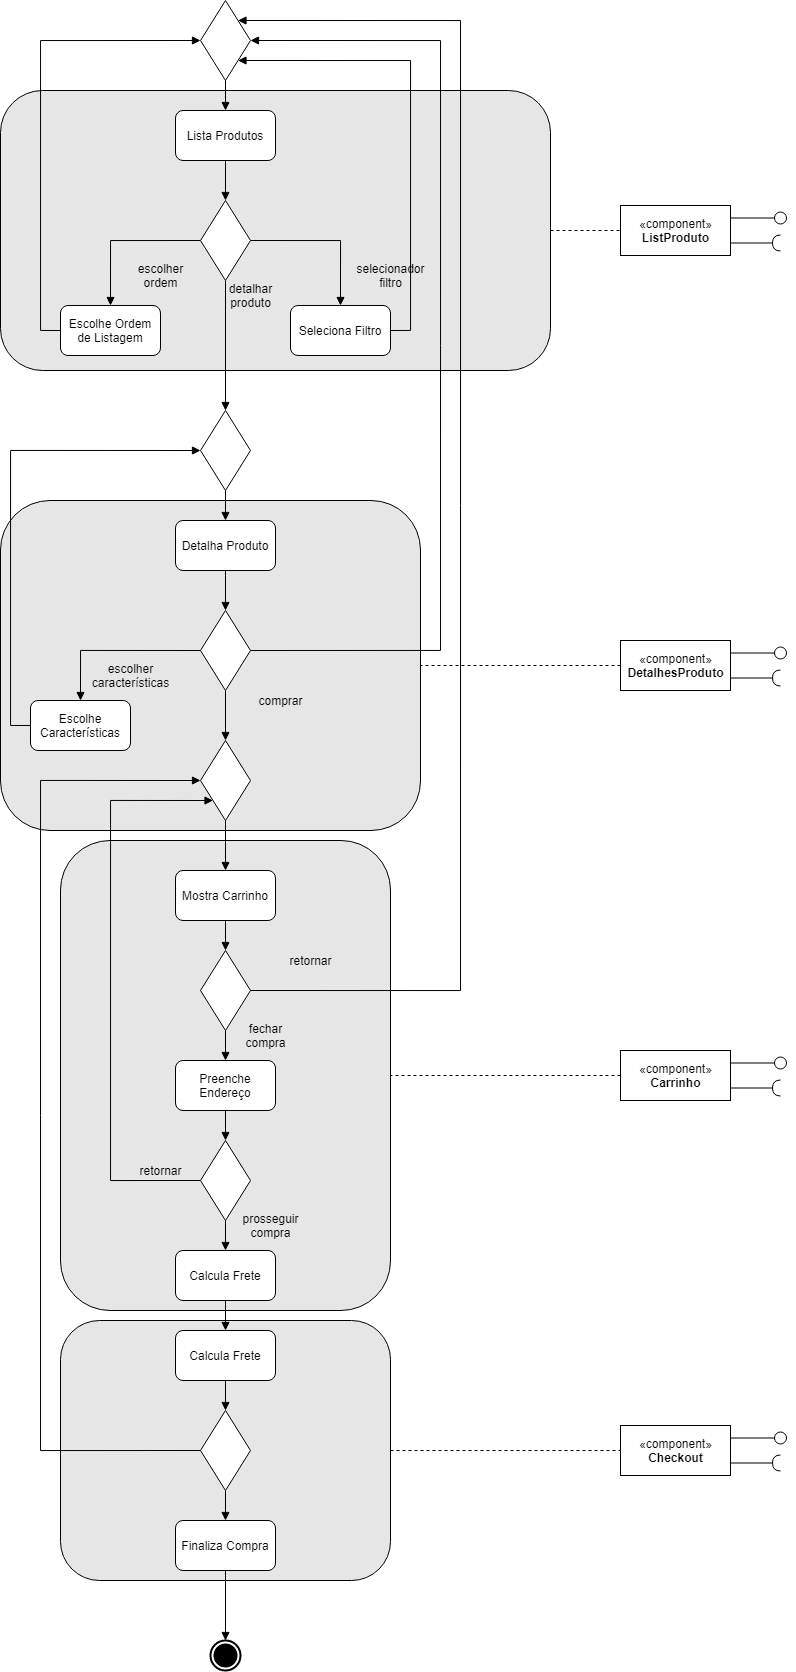

The diagram above was exported from draw.io. Its source (the exported page's mxGraphModel, read from the mxfile embedded in the PNG):
<mxGraphModel dx="1673" dy="839" grid="1" gridSize="10" guides="1" tooltips="1" connect="1" arrows="1" fold="1" page="1" pageScale="1" pageWidth="1100" pageHeight="850" background="#ffffff" math="0" shadow="0">
  <root>
    <mxCell id="0" />
    <mxCell id="1" parent="0" />
    <mxCell id="2" style="edgeStyle=orthogonalEdgeStyle;rounded=0;orthogonalLoop=1;jettySize=auto;html=1;exitX=1;exitY=0.5;exitDx=0;exitDy=0;entryX=0;entryY=0.5;entryDx=0;entryDy=0;dashed=1;startSize=18;endArrow=none;endFill=0;endSize=6;strokeWidth=1;" edge="1" source="3" target="63" parent="1">
      <mxGeometry relative="1" as="geometry" />
    </mxCell>
    <mxCell id="3" value="" style="whiteSpace=wrap;html=1;fillColor=#E6E6E6;rounded=1;" vertex="1" parent="1">
      <mxGeometry x="110" y="1440" width="330" height="260" as="geometry" />
    </mxCell>
    <mxCell id="4" value="" style="whiteSpace=wrap;html=1;fillColor=#E6E6E6;rounded=1;" vertex="1" parent="1">
      <mxGeometry x="110" y="960" width="330" height="470" as="geometry" />
    </mxCell>
    <mxCell id="5" value="" style="whiteSpace=wrap;html=1;fillColor=#E6E6E6;rounded=1;" vertex="1" parent="1">
      <mxGeometry x="50" y="620" width="420" height="330" as="geometry" />
    </mxCell>
    <mxCell id="6" style="edgeStyle=orthogonalEdgeStyle;rounded=0;orthogonalLoop=1;jettySize=auto;html=1;exitX=1;exitY=0.5;exitDx=0;exitDy=0;entryX=0;entryY=0.5;entryDx=0;entryDy=0;startSize=18;endArrow=none;endFill=0;endSize=6;strokeWidth=1;dashed=1;" edge="1" source="7" target="74" parent="1">
      <mxGeometry relative="1" as="geometry" />
    </mxCell>
    <mxCell id="7" value="" style="whiteSpace=wrap;html=1;fillColor=#E6E6E6;rounded=1;" vertex="1" parent="1">
      <mxGeometry x="50" y="210" width="550" height="280" as="geometry" />
    </mxCell>
    <mxCell id="8" style="edgeStyle=orthogonalEdgeStyle;rounded=0;orthogonalLoop=1;jettySize=auto;html=1;exitX=0.5;exitY=1;exitDx=0;exitDy=0;entryX=0.5;entryY=0;entryDx=0;entryDy=0;endArrow=block;endFill=1;" edge="1" source="9" target="11" parent="1">
      <mxGeometry relative="1" as="geometry" />
    </mxCell>
    <mxCell id="9" value="" style="rhombus;whiteSpace=wrap;html=1;" vertex="1" parent="1">
      <mxGeometry x="250" y="120" width="50" height="80" as="geometry" />
    </mxCell>
    <mxCell id="10" style="edgeStyle=orthogonalEdgeStyle;rounded=0;orthogonalLoop=1;jettySize=auto;html=1;exitX=0.5;exitY=1;exitDx=0;exitDy=0;entryX=0.5;entryY=0;entryDx=0;entryDy=0;endArrow=block;endFill=1;" edge="1" source="11" target="15" parent="1">
      <mxGeometry relative="1" as="geometry" />
    </mxCell>
    <mxCell id="11" value="Lista Produtos" style="rounded=1;whiteSpace=wrap;html=1;" vertex="1" parent="1">
      <mxGeometry x="225" y="230" width="100" height="50" as="geometry" />
    </mxCell>
    <mxCell id="12" style="edgeStyle=orthogonalEdgeStyle;rounded=0;orthogonalLoop=1;jettySize=auto;html=1;exitX=0;exitY=0.5;exitDx=0;exitDy=0;entryX=0.5;entryY=0;entryDx=0;entryDy=0;endArrow=block;endFill=1;" edge="1" source="15" target="17" parent="1">
      <mxGeometry relative="1" as="geometry" />
    </mxCell>
    <mxCell id="13" style="edgeStyle=orthogonalEdgeStyle;rounded=0;orthogonalLoop=1;jettySize=auto;html=1;exitX=1;exitY=0.5;exitDx=0;exitDy=0;entryX=0.5;entryY=0;entryDx=0;entryDy=0;endArrow=block;endFill=1;" edge="1" source="15" target="19" parent="1">
      <mxGeometry relative="1" as="geometry" />
    </mxCell>
    <mxCell id="14" style="edgeStyle=orthogonalEdgeStyle;rounded=0;orthogonalLoop=1;jettySize=auto;html=1;exitX=0.5;exitY=1;exitDx=0;exitDy=0;entryX=0.5;entryY=0;entryDx=0;entryDy=0;endArrow=block;endFill=1;" edge="1" source="15" target="24" parent="1">
      <mxGeometry relative="1" as="geometry" />
    </mxCell>
    <mxCell id="15" value="" style="rhombus;whiteSpace=wrap;html=1;" vertex="1" parent="1">
      <mxGeometry x="250" y="320" width="50" height="80" as="geometry" />
    </mxCell>
    <mxCell id="16" style="edgeStyle=orthogonalEdgeStyle;rounded=0;orthogonalLoop=1;jettySize=auto;html=1;exitX=0;exitY=0.5;exitDx=0;exitDy=0;entryX=0;entryY=0.5;entryDx=0;entryDy=0;endArrow=block;endFill=1;" edge="1" source="17" target="9" parent="1">
      <mxGeometry relative="1" as="geometry" />
    </mxCell>
    <mxCell id="17" value="Escolhe Ordem de Listagem" style="rounded=1;whiteSpace=wrap;html=1;" vertex="1" parent="1">
      <mxGeometry x="110" y="425" width="100" height="50" as="geometry" />
    </mxCell>
    <mxCell id="18" style="edgeStyle=orthogonalEdgeStyle;rounded=0;orthogonalLoop=1;jettySize=auto;html=1;exitX=1;exitY=0.5;exitDx=0;exitDy=0;entryX=1;entryY=1;entryDx=0;entryDy=0;endArrow=block;endFill=1;" edge="1" source="19" target="9" parent="1">
      <mxGeometry relative="1" as="geometry">
        <Array as="points">
          <mxPoint x="460" y="450" />
          <mxPoint x="460" y="180" />
        </Array>
      </mxGeometry>
    </mxCell>
    <mxCell id="19" value="Seleciona Filtro" style="rounded=1;whiteSpace=wrap;html=1;" vertex="1" parent="1">
      <mxGeometry x="340" y="425" width="100" height="50" as="geometry" />
    </mxCell>
    <mxCell id="20" value="selecionador&lt;br&gt;filtro" style="text;html=1;align=center;verticalAlign=middle;resizable=0;points=[];autosize=1;" vertex="1" parent="1">
      <mxGeometry x="400" y="380" width="80" height="30" as="geometry" />
    </mxCell>
    <mxCell id="21" value="detalhar&lt;br&gt;produto" style="text;html=1;align=center;verticalAlign=middle;resizable=0;points=[];autosize=1;" vertex="1" parent="1">
      <mxGeometry x="270" y="400" width="60" height="30" as="geometry" />
    </mxCell>
    <mxCell id="22" value="escolher&lt;br&gt;ordem" style="text;html=1;align=center;verticalAlign=middle;resizable=0;points=[];autosize=1;" vertex="1" parent="1">
      <mxGeometry x="180" y="380" width="60" height="30" as="geometry" />
    </mxCell>
    <mxCell id="23" style="edgeStyle=orthogonalEdgeStyle;rounded=0;orthogonalLoop=1;jettySize=auto;html=1;exitX=0.5;exitY=1;exitDx=0;exitDy=0;entryX=0.5;entryY=0;entryDx=0;entryDy=0;endArrow=block;endFill=1;" edge="1" source="24" target="26" parent="1">
      <mxGeometry relative="1" as="geometry" />
    </mxCell>
    <mxCell id="24" value="" style="rhombus;whiteSpace=wrap;html=1;" vertex="1" parent="1">
      <mxGeometry x="250" y="530" width="50" height="80" as="geometry" />
    </mxCell>
    <mxCell id="25" style="edgeStyle=orthogonalEdgeStyle;rounded=0;orthogonalLoop=1;jettySize=auto;html=1;exitX=0.5;exitY=1;exitDx=0;exitDy=0;entryX=0.5;entryY=0;entryDx=0;entryDy=0;endArrow=block;endFill=1;" edge="1" source="26" target="30" parent="1">
      <mxGeometry relative="1" as="geometry" />
    </mxCell>
    <mxCell id="26" value="Detalha Produto" style="rounded=1;whiteSpace=wrap;html=1;" vertex="1" parent="1">
      <mxGeometry x="225" y="640" width="100" height="50" as="geometry" />
    </mxCell>
    <mxCell id="27" style="edgeStyle=orthogonalEdgeStyle;rounded=0;orthogonalLoop=1;jettySize=auto;html=1;exitX=1;exitY=0.5;exitDx=0;exitDy=0;entryX=1;entryY=0.5;entryDx=0;entryDy=0;endArrow=block;endFill=1;" edge="1" source="30" target="9" parent="1">
      <mxGeometry relative="1" as="geometry">
        <Array as="points">
          <mxPoint x="490" y="770" />
          <mxPoint x="490" y="160" />
        </Array>
      </mxGeometry>
    </mxCell>
    <mxCell id="28" style="edgeStyle=orthogonalEdgeStyle;rounded=0;orthogonalLoop=1;jettySize=auto;html=1;exitX=0.5;exitY=1;exitDx=0;exitDy=0;entryX=0.5;entryY=0;entryDx=0;entryDy=0;endArrow=block;endFill=1;" edge="1" source="30" target="32" parent="1">
      <mxGeometry relative="1" as="geometry" />
    </mxCell>
    <mxCell id="29" style="edgeStyle=orthogonalEdgeStyle;rounded=0;orthogonalLoop=1;jettySize=auto;html=1;exitX=0;exitY=0.5;exitDx=0;exitDy=0;entryX=0.5;entryY=0;entryDx=0;entryDy=0;endArrow=block;endFill=1;" edge="1" source="30" target="35" parent="1">
      <mxGeometry relative="1" as="geometry" />
    </mxCell>
    <mxCell id="30" value="" style="rhombus;whiteSpace=wrap;html=1;" vertex="1" parent="1">
      <mxGeometry x="250" y="730" width="50" height="80" as="geometry" />
    </mxCell>
    <mxCell id="31" style="edgeStyle=orthogonalEdgeStyle;rounded=0;orthogonalLoop=1;jettySize=auto;html=1;exitX=0.5;exitY=1;exitDx=0;exitDy=0;entryX=0.5;entryY=0;entryDx=0;entryDy=0;endArrow=block;endFill=1;" edge="1" source="32" target="38" parent="1">
      <mxGeometry relative="1" as="geometry" />
    </mxCell>
    <mxCell id="32" value="" style="rhombus;whiteSpace=wrap;html=1;" vertex="1" parent="1">
      <mxGeometry x="250" y="860" width="50" height="80" as="geometry" />
    </mxCell>
    <mxCell id="33" value="comprar" style="text;html=1;align=center;verticalAlign=middle;resizable=0;points=[];autosize=1;" vertex="1" parent="1">
      <mxGeometry x="300" y="810" width="60" height="20" as="geometry" />
    </mxCell>
    <mxCell id="34" style="edgeStyle=orthogonalEdgeStyle;rounded=0;orthogonalLoop=1;jettySize=auto;html=1;exitX=0;exitY=0.5;exitDx=0;exitDy=0;entryX=0;entryY=0.5;entryDx=0;entryDy=0;endArrow=block;endFill=1;" edge="1" source="35" target="24" parent="1">
      <mxGeometry relative="1" as="geometry" />
    </mxCell>
    <mxCell id="35" value="Escolhe Características" style="rounded=1;whiteSpace=wrap;html=1;" vertex="1" parent="1">
      <mxGeometry x="80" y="820" width="100" height="50" as="geometry" />
    </mxCell>
    <mxCell id="36" value="escolher&lt;br&gt;características" style="text;html=1;align=center;verticalAlign=middle;resizable=0;points=[];autosize=1;" vertex="1" parent="1">
      <mxGeometry x="135" y="780" width="90" height="30" as="geometry" />
    </mxCell>
    <mxCell id="37" style="edgeStyle=orthogonalEdgeStyle;rounded=0;orthogonalLoop=1;jettySize=auto;html=1;exitX=0.5;exitY=1;exitDx=0;exitDy=0;entryX=0.5;entryY=0;entryDx=0;entryDy=0;endArrow=block;endFill=1;" edge="1" source="38" target="43" parent="1">
      <mxGeometry relative="1" as="geometry" />
    </mxCell>
    <mxCell id="38" value="Mostra Carrinho" style="rounded=1;whiteSpace=wrap;html=1;" vertex="1" parent="1">
      <mxGeometry x="225" y="990" width="100" height="50" as="geometry" />
    </mxCell>
    <mxCell id="39" style="edgeStyle=orthogonalEdgeStyle;rounded=0;orthogonalLoop=1;jettySize=auto;html=1;exitX=0.5;exitY=1;exitDx=0;exitDy=0;entryX=0.5;entryY=0;entryDx=0;entryDy=0;endArrow=block;endFill=1;" edge="1" source="40" target="46" parent="1">
      <mxGeometry relative="1" as="geometry" />
    </mxCell>
    <mxCell id="40" value="Preenche Endereço" style="rounded=1;whiteSpace=wrap;html=1;" vertex="1" parent="1">
      <mxGeometry x="225" y="1180" width="100" height="50" as="geometry" />
    </mxCell>
    <mxCell id="41" style="edgeStyle=orthogonalEdgeStyle;rounded=0;orthogonalLoop=1;jettySize=auto;html=1;exitX=0.5;exitY=1;exitDx=0;exitDy=0;entryX=0.5;entryY=0;entryDx=0;entryDy=0;endArrow=block;endFill=1;" edge="1" source="43" target="40" parent="1">
      <mxGeometry relative="1" as="geometry" />
    </mxCell>
    <mxCell id="42" style="edgeStyle=orthogonalEdgeStyle;rounded=0;orthogonalLoop=1;jettySize=auto;html=1;exitX=1;exitY=0.5;exitDx=0;exitDy=0;entryX=1;entryY=0;entryDx=0;entryDy=0;endArrow=block;endFill=1;" edge="1" source="43" target="9" parent="1">
      <mxGeometry relative="1" as="geometry">
        <Array as="points">
          <mxPoint x="510" y="1110" />
          <mxPoint x="510" y="140" />
        </Array>
      </mxGeometry>
    </mxCell>
    <mxCell id="43" value="" style="rhombus;whiteSpace=wrap;html=1;" vertex="1" parent="1">
      <mxGeometry x="250" y="1070" width="50" height="80" as="geometry" />
    </mxCell>
    <mxCell id="44" style="edgeStyle=orthogonalEdgeStyle;rounded=0;orthogonalLoop=1;jettySize=auto;html=1;exitX=0.5;exitY=1;exitDx=0;exitDy=0;entryX=0.5;entryY=0;entryDx=0;entryDy=0;endArrow=block;endFill=1;" edge="1" source="46" target="48" parent="1">
      <mxGeometry relative="1" as="geometry" />
    </mxCell>
    <mxCell id="45" style="edgeStyle=orthogonalEdgeStyle;rounded=0;orthogonalLoop=1;jettySize=auto;html=1;exitX=0;exitY=0.5;exitDx=0;exitDy=0;entryX=0;entryY=1;entryDx=0;entryDy=0;endArrow=block;endFill=1;" edge="1" source="46" target="32" parent="1">
      <mxGeometry relative="1" as="geometry">
        <Array as="points">
          <mxPoint x="160" y="1300" />
          <mxPoint x="160" y="920" />
        </Array>
      </mxGeometry>
    </mxCell>
    <mxCell id="46" value="" style="rhombus;whiteSpace=wrap;html=1;" vertex="1" parent="1">
      <mxGeometry x="250" y="1260" width="50" height="80" as="geometry" />
    </mxCell>
    <mxCell id="47" style="edgeStyle=orthogonalEdgeStyle;rounded=0;orthogonalLoop=1;jettySize=auto;html=1;exitX=0.5;exitY=1;exitDx=0;exitDy=0;entryX=0.5;entryY=0;entryDx=0;entryDy=0;endArrow=block;endFill=1;" edge="1" source="48" target="54" parent="1">
      <mxGeometry relative="1" as="geometry" />
    </mxCell>
    <mxCell id="48" value="Calcula Frete" style="rounded=1;whiteSpace=wrap;html=1;" vertex="1" parent="1">
      <mxGeometry x="225" y="1370" width="100" height="50" as="geometry" />
    </mxCell>
    <mxCell id="49" value="retornar" style="text;html=1;align=center;verticalAlign=middle;resizable=0;points=[];autosize=1;" vertex="1" parent="1">
      <mxGeometry x="330" y="1070" width="60" height="20" as="geometry" />
    </mxCell>
    <mxCell id="50" value="fechar&lt;br&gt;compra" style="text;html=1;align=center;verticalAlign=middle;resizable=0;points=[];autosize=1;" vertex="1" parent="1">
      <mxGeometry x="285" y="1140" width="60" height="30" as="geometry" />
    </mxCell>
    <mxCell id="51" value="prosseguir&lt;br&gt;compra" style="text;html=1;align=center;verticalAlign=middle;resizable=0;points=[];autosize=1;" vertex="1" parent="1">
      <mxGeometry x="285" y="1330" width="70" height="30" as="geometry" />
    </mxCell>
    <mxCell id="52" value="retornar" style="text;html=1;align=center;verticalAlign=middle;resizable=0;points=[];autosize=1;" vertex="1" parent="1">
      <mxGeometry x="180" y="1280" width="60" height="20" as="geometry" />
    </mxCell>
    <mxCell id="53" style="edgeStyle=orthogonalEdgeStyle;rounded=0;orthogonalLoop=1;jettySize=auto;html=1;exitX=0.5;exitY=1;exitDx=0;exitDy=0;entryX=0.5;entryY=0;entryDx=0;entryDy=0;endArrow=block;endFill=1;" edge="1" source="54" target="57" parent="1">
      <mxGeometry relative="1" as="geometry" />
    </mxCell>
    <mxCell id="54" value="Calcula Frete" style="rounded=1;whiteSpace=wrap;html=1;" vertex="1" parent="1">
      <mxGeometry x="225" y="1450" width="100" height="50" as="geometry" />
    </mxCell>
    <mxCell id="55" style="edgeStyle=orthogonalEdgeStyle;rounded=0;orthogonalLoop=1;jettySize=auto;html=1;exitX=0.5;exitY=1;exitDx=0;exitDy=0;endArrow=block;endFill=1;" edge="1" source="57" target="59" parent="1">
      <mxGeometry relative="1" as="geometry" />
    </mxCell>
    <mxCell id="56" style="edgeStyle=orthogonalEdgeStyle;rounded=0;orthogonalLoop=1;jettySize=auto;html=1;exitX=0;exitY=0.5;exitDx=0;exitDy=0;endArrow=block;endFill=1;entryX=0;entryY=0.5;entryDx=0;entryDy=0;" edge="1" source="57" target="32" parent="1">
      <mxGeometry relative="1" as="geometry">
        <mxPoint x="60" y="970" as="targetPoint" />
        <Array as="points">
          <mxPoint x="90" y="1570" />
          <mxPoint x="90" y="900" />
        </Array>
      </mxGeometry>
    </mxCell>
    <mxCell id="57" value="" style="rhombus;whiteSpace=wrap;html=1;" vertex="1" parent="1">
      <mxGeometry x="250" y="1530" width="50" height="80" as="geometry" />
    </mxCell>
    <mxCell id="58" style="edgeStyle=orthogonalEdgeStyle;rounded=0;orthogonalLoop=1;jettySize=auto;html=1;exitX=0.5;exitY=1;exitDx=0;exitDy=0;entryX=0.5;entryY=0;entryDx=0;entryDy=0;endArrow=block;endFill=1;" edge="1" source="59" target="60" parent="1">
      <mxGeometry relative="1" as="geometry" />
    </mxCell>
    <mxCell id="59" value="Finaliza Compra" style="rounded=1;whiteSpace=wrap;html=1;" vertex="1" parent="1">
      <mxGeometry x="225" y="1640" width="100" height="50" as="geometry" />
    </mxCell>
    <mxCell id="60" value="" style="ellipse;html=1;shape=endState;fillColor=#000000;rounded=1;strokeWidth=2;perimeterSpacing=0;shadow=0;sketch=0;" vertex="1" parent="1">
      <mxGeometry x="260" y="1760" width="30" height="30" as="geometry" />
    </mxCell>
    <mxCell id="61" style="edgeStyle=orthogonalEdgeStyle;rounded=0;orthogonalLoop=1;jettySize=auto;html=1;exitX=1;exitY=0.25;exitDx=0;exitDy=0;endArrow=oval;endFill=0;strokeWidth=1;endSize=12;" edge="1" source="63" parent="1">
      <mxGeometry relative="1" as="geometry">
        <mxPoint x="829.9999999999995" y="1557.5" as="targetPoint" />
      </mxGeometry>
    </mxCell>
    <mxCell id="62" style="edgeStyle=orthogonalEdgeStyle;rounded=0;orthogonalLoop=1;jettySize=auto;html=1;exitX=1;exitY=0.75;exitDx=0;exitDy=0;startSize=18;endArrow=halfCircle;endFill=0;endSize=6;strokeWidth=1;" edge="1" source="63" parent="1">
      <mxGeometry relative="1" as="geometry">
        <mxPoint x="829.9999999999995" y="1582.5" as="targetPoint" />
      </mxGeometry>
    </mxCell>
    <mxCell id="63" value="«component»&lt;br&gt;&lt;b&gt;Checkout&lt;/b&gt;" style="html=1;rounded=0;strokeColor=#000000;fillColor=#FFFFFF;" vertex="1" parent="1">
      <mxGeometry x="670" y="1545" width="110" height="50" as="geometry" />
    </mxCell>
    <mxCell id="64" style="edgeStyle=orthogonalEdgeStyle;rounded=0;orthogonalLoop=1;jettySize=auto;html=1;exitX=1;exitY=0.25;exitDx=0;exitDy=0;endArrow=oval;endFill=0;strokeWidth=1;endSize=12;" edge="1" source="67" parent="1">
      <mxGeometry relative="1" as="geometry">
        <mxPoint x="829.9999999999995" y="1182.5" as="targetPoint" />
      </mxGeometry>
    </mxCell>
    <mxCell id="65" style="edgeStyle=orthogonalEdgeStyle;rounded=0;orthogonalLoop=1;jettySize=auto;html=1;exitX=1;exitY=0.75;exitDx=0;exitDy=0;startSize=18;endArrow=halfCircle;endFill=0;endSize=6;strokeWidth=1;" edge="1" source="67" parent="1">
      <mxGeometry relative="1" as="geometry">
        <mxPoint x="829.9999999999995" y="1207.5" as="targetPoint" />
      </mxGeometry>
    </mxCell>
    <mxCell id="66" style="edgeStyle=orthogonalEdgeStyle;rounded=0;orthogonalLoop=1;jettySize=auto;html=1;exitX=0;exitY=0.5;exitDx=0;exitDy=0;entryX=1;entryY=0.5;entryDx=0;entryDy=0;dashed=1;startSize=18;endArrow=none;endFill=0;endSize=6;strokeWidth=1;" edge="1" source="67" target="4" parent="1">
      <mxGeometry relative="1" as="geometry" />
    </mxCell>
    <mxCell id="67" value="«component»&lt;br&gt;&lt;b&gt;Carrinho&lt;/b&gt;" style="html=1;rounded=0;strokeColor=#000000;fillColor=#FFFFFF;" vertex="1" parent="1">
      <mxGeometry x="670" y="1170" width="110" height="50" as="geometry" />
    </mxCell>
    <mxCell id="68" style="edgeStyle=orthogonalEdgeStyle;rounded=0;orthogonalLoop=1;jettySize=auto;html=1;exitX=1;exitY=0.25;exitDx=0;exitDy=0;endArrow=oval;endFill=0;strokeWidth=1;endSize=12;" edge="1" source="71" parent="1">
      <mxGeometry relative="1" as="geometry">
        <mxPoint x="829.9999999999995" y="772.4999999999998" as="targetPoint" />
      </mxGeometry>
    </mxCell>
    <mxCell id="69" style="edgeStyle=orthogonalEdgeStyle;rounded=0;orthogonalLoop=1;jettySize=auto;html=1;exitX=1;exitY=0.75;exitDx=0;exitDy=0;startSize=18;endArrow=halfCircle;endFill=0;endSize=6;strokeWidth=1;" edge="1" source="71" parent="1">
      <mxGeometry relative="1" as="geometry">
        <mxPoint x="829.9999999999995" y="797.4999999999998" as="targetPoint" />
      </mxGeometry>
    </mxCell>
    <mxCell id="70" style="edgeStyle=orthogonalEdgeStyle;rounded=0;orthogonalLoop=1;jettySize=auto;html=1;exitX=0;exitY=0.5;exitDx=0;exitDy=0;entryX=1;entryY=0.5;entryDx=0;entryDy=0;dashed=1;startSize=18;endArrow=none;endFill=0;endSize=6;strokeWidth=1;" edge="1" source="71" target="5" parent="1">
      <mxGeometry relative="1" as="geometry" />
    </mxCell>
    <mxCell id="71" value="«component»&lt;br&gt;&lt;b&gt;DetalhesProduto&lt;/b&gt;" style="html=1;rounded=0;strokeColor=#000000;fillColor=#FFFFFF;" vertex="1" parent="1">
      <mxGeometry x="670" y="760" width="110" height="50" as="geometry" />
    </mxCell>
    <mxCell id="72" style="edgeStyle=orthogonalEdgeStyle;rounded=0;orthogonalLoop=1;jettySize=auto;html=1;exitX=1;exitY=0.25;exitDx=0;exitDy=0;endArrow=oval;endFill=0;strokeWidth=1;endSize=12;" edge="1" source="74" parent="1">
      <mxGeometry relative="1" as="geometry">
        <mxPoint x="829.9999999999995" y="337.5" as="targetPoint" />
      </mxGeometry>
    </mxCell>
    <mxCell id="73" style="edgeStyle=orthogonalEdgeStyle;rounded=0;orthogonalLoop=1;jettySize=auto;html=1;exitX=1;exitY=0.75;exitDx=0;exitDy=0;startSize=18;endArrow=halfCircle;endFill=0;endSize=6;strokeWidth=1;" edge="1" source="74" parent="1">
      <mxGeometry relative="1" as="geometry">
        <mxPoint x="829.9999999999995" y="362.5" as="targetPoint" />
      </mxGeometry>
    </mxCell>
    <mxCell id="74" value="«component»&lt;br&gt;&lt;b&gt;ListProduto&lt;/b&gt;" style="html=1;rounded=0;strokeColor=#000000;fillColor=#FFFFFF;" vertex="1" parent="1">
      <mxGeometry x="670" y="325" width="110" height="50" as="geometry" />
    </mxCell>
  </root>
</mxGraphModel>